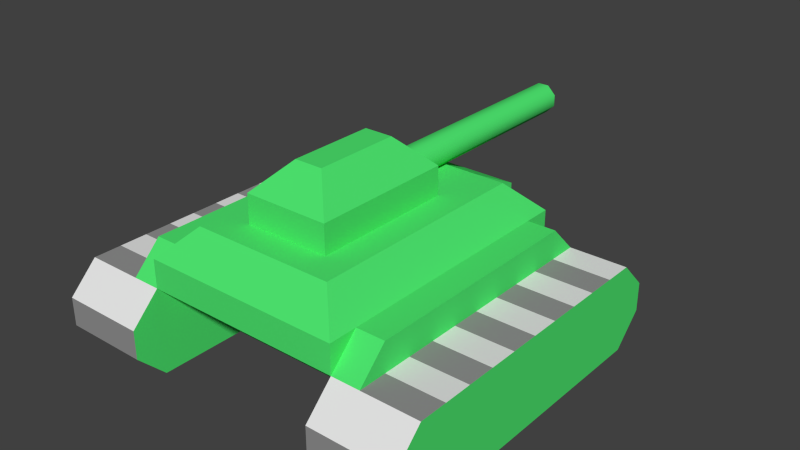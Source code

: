 # Source: playerB.blend  (saved by Blender 2.74.0; exported with 4.5.12 LTS)
import bpy
from mathutils import Matrix  # noqa: F401  (used for matrix-valued properties, if any)

bpy.ops.wm.read_factory_settings(use_empty=True)
scene = bpy.context.scene
scene.name = 'Scene'

# ---- collections
col_collection_1 = bpy.data.collections.new('Collection 1'); scene.collection.children.link(col_collection_1)

# ---- materials (node trees are filled in below, after node groups)
mat_tanktrucks = bpy.data.materials.new('TankTrucks')
mat_tanktrucks.alpha_threshold = 0.0
mat_tanktrucks.use_transparent_shadow = False
mat_tanktrucks.roughness = 0.5
mat_tanktrucks.line_color = (0.0, 0.0, 0.0, 1.0)
mat_tankbody = bpy.data.materials.new('TankBody')
mat_tankbody.alpha_threshold = 0.0
mat_tankbody.use_transparent_shadow = False
mat_tankbody.diffuse_color = (0.07723, 0.8, 0.1636, 1.0)
mat_tankbody.roughness = 0.5
mat_tankbody.line_color = (0.0, 0.0, 0.0, 1.0)
mat_tanktrucks2 = bpy.data.materials.new('TankTrucks2')
mat_tanktrucks2.alpha_threshold = 0.0
mat_tanktrucks2.use_transparent_shadow = False
mat_tanktrucks2.diffuse_color = (0.2883, 0.2883, 0.2883, 1.0)
mat_tanktrucks2.roughness = 0.5

# ---- material node trees

# ---- world
world_world = bpy.data.worlds.new('World'); scene.world = world_world
world_world.color = (0.05088, 0.05088, 0.05088)
world_world.use_sun_shadow = False
world_world.sun_shadow_jitter_overblur = 0.0
world_world.cycles.sampling_method = 'MANUAL'
world_world.cycles.sample_map_resolution = 256

# ---- meshes
me_playerb = bpy.data.meshes.new('playerB')
me_playerb.from_pydata([(-0.1875, 0.25, -0.375), (0.4375, -0.75, -0.5), (0.3125, 0.25, -0.375), (0.4375, -0.875, -0.5), (0.5625, -0.75, -0.5), (0.1875, 0.5, -0.5), (0.1875, 0.375, -0.625), (0.1875, 0.5, -0.625), (0.1875, 0.25, -0.75), (-0.4375, -0.875, -0.625), (-0.3125, -0.75, -0.375), (-0.3125, 0.25, -0.375), (-0.1875, 0.5, -0.625), (-0.1875, 0.5, -0.5), (-0.8125, 0.25, -0.625), (-0.4375, 0.375, -0.625), (0.5625, 0.375, -0.625), (0.4375, -0.75, -0.75), (0.4375, -0.875, -0.625), (-0.4375, -0.75, -0.75), (-0.4375, -0.625, -0.625), (0.4375, 0.375, -0.5), (0.1875, 0.375, -0.5), (0.5625, 0.25, -0.5), (0.4375, 0.25, -0.5), (0.3125, -0.75, -0.375), (-0.4375, -0.875, -0.5), (-0.4375, -0.5, -0.625), (0.5625, -0.875, -0.625), (-0.1875, 4.604e-07, -0.375), (0.0625, -0.125, -0.125), (-0.4375, -0.875, -0.625), (0.4375, 0.25, -0.75), (-0.1875, 0.25, -0.75), (0.1875, -0.625, -0.25), (-0.1875, -0.625, -0.25), (-0.1875, 3.412e-07, -0.25), (0.1875, 0.25, -0.375), (0.4375, 0.375, -0.625), (-0.4375, 0.125, -0.625), (-0.4375, 0.25, -0.625), (-0.8125, 0.375, -0.625), (-0.4375, 5.578e-07, -1.0), (-0.4375, 0.125, -1.0), (-0.4375, -0.375, -1.0), (-0.4375, 3.194e-07, -0.625), (-0.8125, -0.125, -0.625), (-0.4375, -1.0, -0.75), (-0.8125, -1.0, -0.75), (-0.8125, -1.0, -0.875), (-0.4375, -0.875, -1.0), (-0.4375, -0.75, -1.0), (-0.1875, -0.625, -0.375), (-0.0625, -0.5, -0.125), (-0.4375, 0.375, -0.5), (-0.4375, -0.125, -0.625), (-0.5625, -0.75, -0.5), (-0.4375, -0.875, -0.625), (-0.5625, -0.875, -0.625), (-0.1875, 0.375, -0.5), (-0.1875, 0.375, -0.625), (-0.5625, 0.25, -0.5), (-0.4375, 0.25, -0.5), (-0.5625, 0.375, -0.625), (-0.4375, 0.25, -0.75), (-0.4375, -0.75, -0.5), (0.1875, 4.932e-07, -0.375), (0.0625, -0.5, -0.125), (0.1875, 3.74e-07, -0.25), (-0.0625, -0.125, -0.125), (0.025, 2.406e-07, -0.375), (0.0625, 1.0, -0.3375), (-0.4375, 0.375, -0.625), (-0.8125, -0.25, -0.625), (-0.8125, -0.5, -0.625), (-0.4375, 0.375, -1.0), (-0.8125, 0.375, -1.0), (-0.4375, -0.25, -1.0), (-0.8125, -0.125, -1.0), (-0.8125, -0.25, -1.0), (-0.4375, -0.125, -1.0), (-0.4375, -0.5, -1.0), (-0.8125, -0.625, -1.0), (-0.4375, -0.625, -1.0), (-0.8125, 0.125, -1.0), (-0.8125, 2.866e-07, -0.625), (-0.8125, -0.75, -0.625), (-0.4375, -0.75, -0.625), (-0.8125, -0.375, -0.625), (-0.8125, 0.25, -1.0), (-0.8125, 0.5, -0.875), (-0.8125, 0.5, -0.75), (-0.8125, -0.875, -0.625), (-0.8125, -0.625, -0.625), (-0.8125, 0.125, -0.625), (-0.4375, 0.25, -1.0), (-0.4375, 0.5, -0.75), (-0.4375, 0.5, -0.875), (-0.8125, -0.875, -1.0), (-0.8125, -0.75, -1.0), (-0.8125, -0.5, -1.0), (-0.8125, 5.25e-07, -1.0), (-0.8125, -0.375, -1.0), (-0.4375, -1.0, -0.875), (-0.025, 1.0, -0.375), (-0.0625, 1.0, -0.3375), (-0.0625, 1.0, -0.2875), (-0.0625, 2.33e-07, -0.2875), (-0.0625, 2.33e-07, -0.3375), (-0.025, 2.362e-07, -0.375), (0.025, 1.0, -0.375), (0.0625, 1.0, -0.2875), (0.025, 1.0, -0.25), (-0.025, 2.362e-07, -0.25), (-0.025, 1.0, -0.25), (0.0625, 2.439e-07, -0.3375), (0.0625, 2.439e-07, -0.2875), (0.025, 2.406e-07, -0.25), (0.1875, -0.625, -0.375), (-0.4375, -0.25, -0.625), (-0.4375, -1.0, -0.875), (-0.4375, 0.375, -0.625), (-0.4375, -0.375, -0.625), (-0.4375, 0.5, -0.875), (-0.4375, 0.5, -0.75), (-0.4375, -0.875, -1.0), (-0.8125, -1.0, -0.75), (-0.8125, 0.375, -1.0), (-0.4375, 0.375, -1.0), (-0.8125, -0.875, -1.0), (-0.8125, 0.5, -0.75), (-0.8125, 0.5, -0.875), (-0.8125, -1.0, -0.875), (-0.4375, -1.0, -0.75), (-0.8125, 0.375, -0.625), (-0.8125, -0.875, -0.625), (0.8125, -0.875, -0.625), (0.4375, 0.25, -0.625), (0.8125, 0.375, -0.625), (0.8125, -0.625, -0.625), (0.8125, -0.5, -0.625), (0.8125, 0.125, -0.625), (0.8125, 0.25, -0.625), (0.4375, 0.375, -0.625), (0.8125, 6.671e-07, -1.0), (0.8125, 0.125, -1.0), (0.8125, -0.375, -1.0), (0.8125, 4.287e-07, -0.625), (0.4375, -0.125, -0.625), (0.8125, -1.0, -0.75), (0.4375, -1.0, -0.75), (0.4375, -1.0, -0.875), (0.8125, -0.875, -1.0), (0.8125, -0.75, -1.0), (0.8125, -0.125, -0.625), (0.8125, -0.875, -0.625), (0.4375, -0.25, -0.625), (0.4375, -0.5, -0.625), (0.8125, 0.375, -1.0), (0.4375, 0.375, -1.0), (0.8125, -0.25, -1.0), (0.4375, -0.125, -1.0), (0.4375, -0.25, -1.0), (0.8125, -0.125, -1.0), (0.8125, -0.5, -1.0), (0.4375, -0.625, -1.0), (0.8125, -0.625, -1.0), (0.4375, 0.125, -1.0), (0.4375, 3.959e-07, -0.625), (0.4375, -0.75, -0.625), (0.8125, -0.75, -0.625), (0.4375, -0.375, -0.625), (0.4375, 0.25, -1.0), (0.4375, 0.5, -0.875), (0.4375, 0.5, -0.75), (0.4375, -0.875, -0.625), (0.4375, -0.625, -0.625), (0.4375, 0.125, -0.625), (0.8125, 0.25, -1.0), (0.8125, 0.5, -0.75), (0.8125, 0.5, -0.875), (0.4375, -0.875, -1.0), (0.4375, -0.75, -1.0), (0.4375, -0.5, -1.0), (0.4375, 6.343e-07, -1.0), (0.4375, -0.375, -1.0), (0.8125, -1.0, -0.875), (0.8125, -0.25, -0.625), (0.8125, -1.0, -0.875), (0.8125, 0.375, -0.625), (0.8125, -0.375, -0.625), (0.8125, 0.5, -0.875), (0.8125, 0.5, -0.75), (0.8125, -0.875, -1.0), (0.4375, -1.0, -0.75), (0.4375, 0.375, -1.0), (0.8125, 0.375, -1.0), (0.4375, -0.875, -1.0), (0.4375, 0.5, -0.75), (0.4375, 0.5, -0.875), (0.4375, -1.0, -0.875), (0.8125, -1.0, -0.75), (0.4375, 0.375, -0.625), (0.4375, -0.875, -0.625)], [], [(6, 8, 7), (21, 2, 25, 3), (35, 34, 67, 53), (114, 106, 107, 113), (104, 110, 70, 109), (111, 116, 115, 71), (111, 71, 110, 112), (71, 115, 70, 110), (91, 41, 121, 96), (117, 112, 114, 113), (105, 104, 109, 108), (104, 105, 106, 114), (112, 117, 116, 111), (24, 38, 21), (94, 39, 40, 14), (3, 18, 1), (5, 37, 22), (35, 52, 118, 34), (29, 52, 35, 36), (41, 14, 40, 121), (29, 36, 68, 66), (4, 28, 16, 23), (5, 13, 0, 37), (18, 38, 16, 28), (23, 24, 1, 4), (103, 47, 48, 49), (45, 39, 94, 85), (34, 118, 66, 68), (46, 55, 45, 85), (34, 68, 30, 67), (72, 54, 59, 60), (42, 80, 78, 101), (26, 65, 31), (11, 54, 26, 10), (62, 54, 72), (56, 61, 63, 58), (6, 7, 5, 22), (31, 58, 63, 72), (7, 12, 13, 5), (106, 105, 108, 107), (110, 104, 114, 112), (31, 65, 56, 58), (18, 3, 26, 31), (129, 132, 126, 135), (4, 1, 18, 28), (8, 33, 12, 7), (13, 59, 0), (32, 8, 6, 38), (64, 72, 60, 33), (61, 56, 65, 62), (67, 30, 69, 53), (98, 99, 51, 50), (13, 12, 60, 59), (19, 17, 18, 31), (2, 21, 22, 37), (125, 9, 133, 120), (63, 61, 62, 72), (128, 123, 124, 15), (125, 128, 15, 9), (16, 38, 24, 23), (38, 6, 22, 21), (31, 72, 64, 19), (116, 117, 70, 115), (113, 107, 108, 109), (109, 70, 117, 113), (29, 66, 118, 52), (69, 36, 35, 53), (59, 54, 11, 0), (68, 36, 69, 30), (60, 12, 33), (19, 64, 32, 17), (2, 37, 0), (11, 10, 25, 2), (18, 17, 32, 38), (3, 25, 10, 26), (90, 91, 96, 97), (86, 87, 20, 93), (102, 44, 81, 100), (20, 27, 74, 93), (50, 103, 49, 98), (88, 74, 27, 122), (89, 95, 43, 84), (83, 51, 99, 82), (84, 43, 42, 101), (127, 134, 130, 131), (76, 90, 97, 75), (57, 92, 48, 47), (92, 57, 87, 86), (80, 77, 79, 78), (129, 135, 134, 127), (79, 77, 44, 102), (46, 73, 119, 55), (75, 95, 89, 76), (88, 122, 119, 73), (100, 81, 83, 82), (174, 143, 189, 179), (177, 141, 142, 137), (143, 137, 142, 189), (186, 149, 150, 151), (147, 141, 177, 168), (148, 154, 147, 168), (144, 163, 161, 184), (197, 200, 194, 203), (181, 182, 153, 152), (193, 136, 201, 188), (196, 191, 192, 138), (193, 196, 138, 136), (173, 174, 179, 180), (169, 170, 139, 176), (185, 146, 164, 183), (139, 140, 157, 176), (152, 186, 151, 181), (171, 157, 140, 190), (172, 178, 145, 167), (166, 153, 182, 165), (167, 145, 144, 184), (195, 202, 198, 199), (159, 173, 180, 158), (155, 175, 150, 149), (175, 155, 170, 169), (163, 160, 162, 161), (197, 203, 202, 195), (162, 160, 146, 185), (148, 156, 187, 154), (158, 178, 172, 159), (171, 190, 187, 156), (183, 164, 166, 165)])
me_playerb.polygons.foreach_set('use_smooth', [True] * 127)
me_playerb.polygons.foreach_set('material_index', [1, 1, 1, 1, 1, 1, 1, 1, 2, 1, 1, 1, 1, 1, 2, 1, 1, 1, 1, 0, 1, 1, 1, 1, 1, 2, 0, 1, 2, 1, 1, 2, 1, 1, 1, 1, 1, 1, 1, 1, 1, 1, 1, 1, 1, 1, 1, 1, 1, 1, 1, 2, 1, 1, 1, 1, 1, 1, 1, 1, 1, 1, 1, 1, 1, 1, 1, 1, 1, 1, 1, 1, 1, 1, 1, 0, 0, 0, 2, 0, 0, 2, 0, 0, 1, 2, 0, 2, 0, 1, 2, 0, 0, 2, 2, 2, 2, 0, 2, 0, 2, 2, 1, 2, 1, 1, 1, 0, 0, 0, 2, 0, 0, 2, 0, 0, 1, 2, 0, 2, 0, 1, 2, 0, 0, 2, 2])
_k = set([(0, 11), (0, 13), (0, 37), (0, 59), (1, 3), (1, 4), (1, 18), (1, 24), (2, 21), (2, 25), (2, 37), (3, 18), (3, 25), (3, 26), (4, 23), (4, 28), (5, 7), (5, 13), (5, 37), (6, 8), (6, 22), (6, 38), (7, 8), (7, 12), (8, 32), (8, 33), (10, 11), (10, 25), (10, 26), (11, 54), (12, 13), (12, 33), (16, 23), (16, 28), (16, 38), (17, 18), (17, 19), (17, 32), (18, 28), (18, 31), (18, 38), (19, 31), (19, 64), (21, 22), (21, 24), (21, 38), (22, 37), (23, 24), (24, 38), (26, 31), (26, 65), (29, 36), (29, 52), (29, 66), (30, 67), (30, 68), (30, 69), (31, 58), (31, 65), (31, 72), (32, 38), (33, 60), (33, 64), (34, 35), (34, 67), (34, 68), (34, 118), (35, 36), (35, 52), (35, 53), (36, 68), (36, 69), (41, 121), (47, 48), (49, 103), (50, 98), (52, 118), (53, 67), (53, 69), (54, 59), (54, 62), (54, 72), (56, 58), (56, 61), (56, 65), (57, 92), (58, 63), (59, 60), (60, 72), (61, 62), (61, 63), (62, 65), (62, 72), (63, 72), (64, 72), (66, 68), (66, 118), (70, 109), (70, 115), (71, 110), (71, 111), (75, 76), (90, 97), (91, 96), (104, 105), (104, 110), (105, 106), (106, 114), (107, 108), (107, 113), (108, 109), (111, 112), (112, 114), (113, 117), (115, 116), (116, 117), (143, 189), (149, 150), (151, 186), (152, 181), (155, 175), (158, 159), (173, 180), (174, 179)])
me_playerb.attributes.new('sharp_edge', 'BOOLEAN', 'EDGE').data.foreach_set('value', [ (min(e.vertices), max(e.vertices)) in _k for e in me_playerb.edges])
_uv = me_playerb.uv_layers.new(name='UVMap')
_uv.uv.foreach_set('vector', [0.007809, 0.003904, 0.007809, 0.003904, 0.007809, 0.003904, 0.0, 0.0, 0.007809, 0.003904, 0.007809, 0.003904, 0.007809, 0.003904, 0.007809, 0.003904, 0.007809, 0.003904, 0.007809, 0.003904, 0.007809, 0.003904, 0.8242, 0.488, 0.8472, 0.4961, 0.8438, 0.8867, 0.8125, 0.8823, 0.894, 0.488, 0.0, 0.0, 0.9062, 0.8823, 0.0, 0.0, 0.8472, 0.4961, 0.8438, 0.8867, 0.875, 0.8867, 0.8711, 0.4961, 0.8472, 0.4961, 0.8711, 0.4961, 0.894, 0.488, 0.0, 0.0, 0.8711, 0.4961, 0.875, 0.8867, 0.9062, 0.8823, 0.894, 0.488, 1.0, 0.0, 1.0, 1.0, 0.0, 1.0, 0.0, 0.0, 0.8242, 0.488, 0.8086, 0.4763, 0.8125, 0.8823, 0.0, 0.0, 0.8711, 0.4961, 0.894, 0.488, 0.9062, 0.8823, 0.875, 0.8867, 0.0, 0.0, 0.8711, 0.4961, 0.8472, 0.4961, 0.8242, 0.488, 0.8242, 0.488, 0.8125, 0.8823, 0.8438, 0.8867, 0.8472, 0.4961, 0.007809, 0.003904, 0.007809, 0.003904, 0.007809, 0.003904, 1.0, 1.0, 0.0, 1.0, 0.0, 0.0, 1.0, 0.0, 0.007809, 0.003904, 0.007809, 0.003904, 0.007809, 0.003904, 0.007809, 0.003904, 0.007809, 0.003904, 0.007809, 0.003904, 0.007809, 0.003904, 0.007809, 0.003904, 0.007809, 0.003904, 0.007809, 0.003904, 0.007809, 0.003904, 0.007809, 0.003904, 0.007809, 0.003904, 0.007809, 0.003904, 1.0, 0.0, 1.0, 1.0, 0.0, 1.0, 0.0, 0.0, 0.007809, 0.003904, 0.007809, 0.003904, 0.007809, 0.003904, 0.007809, 0.003904, 0.007809, 0.003904, 0.007809, 0.003904, 0.007809, 0.003904, 0.007809, 0.003904, 0.007809, 0.003904, 0.007809, 0.003904, 0.007809, 0.003904, 0.007809, 0.003904, 0.007809, 0.003904, 0.007809, 0.003904, 0.007809, 0.003904, 0.007809, 0.003904, 0.007809, 0.003904, 0.007809, 0.003904, 0.007809, 0.003904, 0.007809, 0.003904, 0.0, 1.0, 0.0, 0.0, 1.0, 0.0, 1.0, 1.0, 0.0, 1.0, 0.0, 0.0, 1.0, 0.0, 1.0, 1.0, 0.007809, 0.003904, 0.007809, 0.003904, 0.007809, 0.003904, 0.007809, 0.003904, 1.0, 1.0, 0.0, 1.0, 0.0, 0.0, 1.0, 0.0, 0.007809, 0.003904, 0.007809, 0.003904, 0.007809, 0.003904, 0.007809, 0.003904, 0.007809, 0.003904, 0.007809, 0.003904, 0.007809, 0.003904, 0.007809, 0.003904, 0.0, 1.0, 0.0, 0.0, 1.0, 0.0, 1.0, 1.0, 0.007809, 0.003904, 0.007809, 0.003904, 0.007809, 0.003904, 0.007809, 0.003904, 0.0, 0.0, 0.007809, 0.003904, 0.0, 0.0, 0.007809, 0.003904, 0.007809, 0.003904, 0.007809, 0.003904, 0.007809, 0.003904, 0.007809, 0.003904, 0.007809, 0.003904, 0.007809, 0.003904, 0.007809, 0.003904, 0.007809, 0.003904, 0.007809, 0.003904, 0.007809, 0.003904, 0.007809, 0.003904, 0.007809, 0.003904, 0.007809, 0.003904, 0.007809, 0.003904, 0.007809, 0.003904, 0.007809, 0.003904, 0.007809, 0.003904, 0.007809, 0.003904, 0.8472, 0.4961, 0.8711, 0.4961, 0.875, 0.8867, 0.8438, 0.8867, 0.894, 0.488, 0.894, 0.488, 0.8242, 0.488, 0.8086, 0.4763, 0.007809, 0.003904, 0.007809, 0.003904, 0.007809, 0.003904, 0.007809, 0.003904, 0.007809, 0.003904, 0.007809, 0.003904, 0.007809, 0.003904, 0.007809, 0.003904, 0.5469, 0.0, 0.0, 0.0, 0.0, 0.0, 0.0, 0.0, 0.007809, 0.003904, 0.007809, 0.003904, 0.007809, 0.003904, 0.007809, 0.003904, 0.007809, 0.003904, 0.007809, 0.003904, 0.007809, 0.003904, 0.007809, 0.003904, 0.007809, 0.003904, 0.007809, 0.003904, 0.007809, 0.003904, 0.007809, 0.003904, 0.007809, 0.003904, 0.007809, 0.003904, 0.007809, 0.003904, 0.007809, 0.003904, 0.007809, 0.003904, 0.007809, 0.003904, 0.007809, 0.003904, 0.007809, 0.003904, 0.007809, 0.003904, 0.007809, 0.003904, 0.007809, 0.003904, 0.007809, 0.003904, 0.007809, 0.003904, 0.007809, 0.003904, 0.007809, 0.003904, 1.0, 0.0, 1.0, 1.0, 0.0, 1.0, 0.0, 0.0, 0.007809, 0.003904, 0.007809, 0.003904, 0.007809, 0.003904, 0.007809, 0.003904, 0.007809, 0.003904, 0.007809, 0.003904, 0.007809, 0.003904, 0.007809, 0.003904, 0.007809, 0.003904, 0.007809, 0.003904, 0.007809, 0.003904, 0.007809, 0.003904, 0.5469, 0.0, 0.0, 0.0, 0.0, 0.0, 0.0, 0.0, 0.007809, 0.003904, 0.007809, 0.003904, 0.007809, 0.003904, 0.007809, 0.003904, 0.5469, 0.0, 0.5469, 0.0, 0.625, 0.0, 0.6172, 0.0, 0.0, 0.0, 0.6172, 0.0, 0.0, 0.0, 0.5469, 0.0, 0.007809, 0.003904, 0.007809, 0.003904, 0.007809, 0.003904, 0.007809, 0.003904, 0.007809, 0.003904, 0.007809, 0.003904, 0.007809, 0.003904, 0.007809, 0.003904, 0.007809, 0.003904, 0.007809, 0.003904, 0.007809, 0.003904, 0.007809, 0.003904, 0.8125, 0.8823, 0.0, 0.0, 0.875, 0.8867, 0.8438, 0.8867, 0.0, 0.0, 0.8438, 0.8867, 0.875, 0.8867, 0.9062, 0.8823, 0.9062, 0.8823, 0.9062, 0.8823, 0.0, 0.0, 0.0, 0.0, 0.007809, 0.003904, 0.007809, 0.003904, 0.007809, 0.003904, 0.007809, 0.003904, 0.007809, 0.003904, 0.007809, 0.003904, 0.007809, 0.003904, 0.007809, 0.003904, 0.007809, 0.003904, 0.007809, 0.003904, 0.007809, 0.003904, 0.007809, 0.003904, 0.007809, 0.003904, 0.007809, 0.003904, 0.007809, 0.003904, 0.007809, 0.003904, 0.007809, 0.003904, 0.007809, 0.003904, 0.007809, 0.003904, 0.007809, 0.003904, 0.0, 0.0, 0.007809, 0.003904, 0.007809, 0.003904, 0.007809, 0.003904, 0.007809, 0.003904, 0.007809, 0.003904, 0.0, 0.0, 0.007809, 0.003904, 0.007809, 0.003904, 0.007809, 0.003904, 0.007809, 0.003904, 0.007809, 0.003904, 0.007809, 0.003904, 0.007809, 0.003904, 0.007809, 0.003904, 0.007809, 0.003904, 0.007809, 0.003904, 0.007809, 0.003904, 1.0, 0.0, 1.0, 1.0, 0.0, 1.0, 0.0, 0.0, 1.0, 1.0, 0.0, 1.0, 0.0, 0.0, 1.0, 0.0, 1.0, 1.0, 0.0, 1.0, 0.0, 0.0, 1.0, 0.0, 0.0, 1.0, 0.0, 0.0, 1.0, 0.0, 1.0, 1.0, 0.0, 1.0, 0.0, 0.0, 1.0, 0.0, 1.0, 1.0, 1.0, 0.0, 1.0, 1.0, 0.0, 1.0, 0.0, 0.0, 1.0, 1.0, 0.0, 1.0, 0.0, 0.0, 1.0, 0.0, 0.0, 1.0, 0.0, 0.0, 1.0, 0.0, 1.0, 1.0, 1.0, 1.0, 0.0, 1.0, 0.0, 0.0, 1.0, 0.0, 0.5469, 0.0, 0.6172, 0.0, 0.625, 0.0, 0.5469, 0.0, 1.0, 0.0, 1.0, 1.0, 0.0, 1.0, 0.0, 0.0, 0.0, 0.0, 1.0, 0.0, 1.0, 1.0, 0.0, 1.0, 1.0, 1.0, 0.0, 1.0, 0.0, 0.0, 1.0, 0.0, 0.0, 1.0, 0.0, 0.0, 1.0, 0.0, 1.0, 1.0, 0.0, 0.0, 0.5469, 0.0, 0.0, 0.0, 0.6172, 0.0, 1.0, 1.0, 0.0, 1.0, 0.0, 0.0, 1.0, 0.0, 1.0, 0.0, 1.0, 1.0, 0.0, 1.0, 0.0, 0.0, 0.0, 1.0, 0.0, 0.0, 1.0, 0.0, 1.0, 1.0, 1.0, 1.0, 0.0, 1.0, 0.0, 0.0, 1.0, 0.0, 1.0, 1.0, 0.0, 1.0, 0.0, 0.0, 1.0, 0.0, 1.0, 0.0, 1.0, 1.0, 0.0, 1.0, 0.0, 0.0, 1.0, 1.0, 0.0, 1.0, 0.0, 0.0, 1.0, 0.0, 1.0, 0.0, 1.0, 1.0, 0.0, 1.0, 0.0, 0.0, 0.0, 1.0, 0.0, 0.0, 1.0, 0.0, 1.0, 1.0, 0.0, 1.0, 0.0, 0.0, 1.0, 0.0, 1.0, 1.0, 1.0, 1.0, 0.0, 1.0, 0.0, 0.0, 1.0, 0.0, 0.0, 1.0, 0.0, 0.0, 1.0, 0.0, 1.0, 1.0, 0.5469, 0.0, 0.0, 0.0, 0.0, 0.0, 0.0, 0.0, 1.0, 0.0, 1.0, 1.0, 0.0, 1.0, 0.0, 0.0, 0.5469, 0.0, 0.0, 0.0, 0.0, 0.0, 0.0, 0.0, 0.5469, 0.0, 0.5469, 0.0, 0.625, 0.0, 0.6172, 0.0, 0.0, 0.0, 0.6172, 0.0, 0.0, 0.0, 0.5469, 0.0, 1.0, 0.0, 1.0, 1.0, 0.0, 1.0, 0.0, 0.0, 1.0, 1.0, 0.0, 1.0, 0.0, 0.0, 1.0, 0.0, 1.0, 1.0, 0.0, 1.0, 0.0, 0.0, 1.0, 0.0, 0.0, 1.0, 0.0, 0.0, 1.0, 0.0, 1.0, 1.0, 0.0, 1.0, 0.0, 0.0, 1.0, 0.0, 1.0, 1.0, 1.0, 0.0, 1.0, 1.0, 0.0, 1.0, 0.0, 0.0, 1.0, 1.0, 0.0, 1.0, 0.0, 0.0, 1.0, 0.0, 0.0, 1.0, 0.0, 0.0, 1.0, 0.0, 1.0, 1.0, 1.0, 1.0, 0.0, 1.0, 0.0, 0.0, 1.0, 0.0, 0.5469, 0.0, 0.6172, 0.0, 0.625, 0.0, 0.5469, 0.0, 1.0, 0.0, 1.0, 1.0, 0.0, 1.0, 0.0, 0.0, 0.0, 0.0, 1.0, 0.0, 1.0, 1.0, 0.0, 1.0, 1.0, 1.0, 0.0, 1.0, 0.0, 0.0, 1.0, 0.0, 0.0, 1.0, 0.0, 0.0, 1.0, 0.0, 1.0, 1.0, 0.0, 0.0, 0.5469, 0.0, 0.0, 0.0, 0.6172, 0.0, 1.0, 1.0, 0.0, 1.0, 0.0, 0.0, 1.0, 0.0, 1.0, 0.0, 1.0, 1.0, 0.0, 1.0, 0.0, 0.0, 0.0, 1.0, 0.0, 0.0, 1.0, 0.0, 1.0, 1.0, 1.0, 1.0, 0.0, 1.0, 0.0, 0.0, 1.0, 0.0, 1.0, 1.0, 0.0, 1.0, 0.0, 0.0, 1.0, 0.0])
me_playerb.materials.append(mat_tanktrucks)
me_playerb.materials.append(mat_tankbody)
me_playerb.materials.append(mat_tanktrucks2)
me_playerb.use_remesh_preserve_volume = False
me_playerb.use_remesh_preserve_attributes = False
me_playerb.use_mirror_vertex_groups = False
me_playerb.update()

# ---- objects
ob_playerb = bpy.data.objects.new('playerB', me_playerb)

# ---- transforms, parenting, visibility, modifiers, constraints
ob_playerb.location = (0.0, 0.0, 0.0)
ob_playerb.lineart.crease_threshold = 0.0
_m = ob_playerb.modifiers.new('EdgeSplit', 'EDGE_SPLIT')
_m.use_edge_angle = False

# ---- collection membership
col_collection_1.objects.link(ob_playerb)

# ---- scene / render settings (as saved in the file)
scene.frame_start = 1; scene.frame_end = 250; scene.frame_set(1)
scene.render.engine = 'BLENDER_EEVEE_NEXT'
scene.render.resolution_percentage = 50
scene.render.dither_intensity = 0.0
scene.cycles.use_denoising = False
scene.cycles.samples = 10
scene.cycles.sampling_pattern = 'TABULATED_SOBOL'
scene.cycles.light_sampling_threshold = 0.0
scene.cycles.use_adaptive_sampling = False
scene.cycles.use_light_tree = False
scene.cycles.blur_glossy = 0.0
scene.cycles.volume_bounces = 1
scene.cycles.pixel_filter_type = 'GAUSSIAN'
scene.cycles.sample_clamp_indirect = 0.0
scene.view_settings.view_transform = 'Standard'
bpy.context.view_layer.update()

# ---- added for rendering (the .blend has no active camera and no usable light): camera, sun
cam_auto = bpy.data.cameras.new('AutoCamera')
cam_auto.lens = 50.0
cam_auto.sensor_width = 36.0
cam_auto.clip_end = 1000.0
ob_auto_camera = bpy.data.objects.new('AutoCamera', cam_auto)
scene.collection.objects.link(ob_auto_camera)
ob_auto_camera.location = (2.51795, -3.02153, 1.45186)
ob_auto_camera.rotation_euler = (1.09748, -7.21219e-08, 0.694738)
scene.camera = ob_auto_camera
light_auto_sun = bpy.data.lights.new('AutoSun', 'SUN')
light_auto_sun.energy = 3.0
light_auto_sun.angle = 0.0523599
ob_auto_sun = bpy.data.objects.new('AutoSun', light_auto_sun)
scene.collection.objects.link(ob_auto_sun)
ob_auto_sun.rotation_euler = (0.872665, 0.174533, 0.523599)
bpy.context.view_layer.update()
